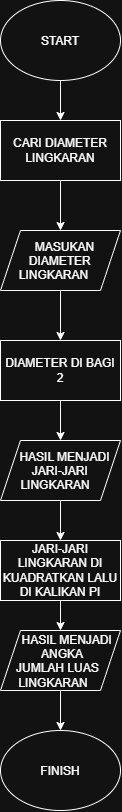

The diagram above was exported from draw.io. Its source (the exported page's mxGraphModel, read from the mxfile embedded in the PNG):
<mxGraphModel dx="1201" dy="811" grid="1" gridSize="10" guides="1" tooltips="1" connect="1" arrows="1" fold="1" page="1" pageScale="1" pageWidth="827" pageHeight="1169" math="0" shadow="0">
  <root>
    <mxCell id="0" />
    <mxCell id="1" parent="0" />
    <mxCell id="olEm5HjLMa0Xe4Vg0qk1-5" edge="1" parent="1" source="olEm5HjLMa0Xe4Vg0qk1-1" style="edgeStyle=orthogonalEdgeStyle;rounded=0;orthogonalLoop=1;jettySize=auto;html=1;defaultLabelBackgroundColor=page;labelPadding=0 4;" target="olEm5HjLMa0Xe4Vg0qk1-4" value="">
      <mxGeometry relative="1" as="geometry" />
    </mxCell>
    <mxCell id="olEm5HjLMa0Xe4Vg0qk1-1" parent="1" style="ellipse;whiteSpace=wrap;html=1;shapeInside=1;" value="START" vertex="1">
      <mxGeometry height="80" width="120" x="330" y="10" as="geometry" />
    </mxCell>
    <mxCell id="olEm5HjLMa0Xe4Vg0qk1-7" edge="1" parent="1" source="olEm5HjLMa0Xe4Vg0qk1-4" style="edgeStyle=orthogonalEdgeStyle;rounded=0;orthogonalLoop=1;jettySize=auto;html=1;defaultLabelBackgroundColor=page;labelPadding=0 4;" target="olEm5HjLMa0Xe4Vg0qk1-6" value="">
      <mxGeometry relative="1" as="geometry" />
    </mxCell>
    <mxCell id="olEm5HjLMa0Xe4Vg0qk1-4" parent="1" style="whiteSpace=wrap;html=1;" value="CARI DIAMETER LINGKARAN" vertex="1">
      <mxGeometry height="60" width="120" x="330" y="130" as="geometry" />
    </mxCell>
    <mxCell id="olEm5HjLMa0Xe4Vg0qk1-9" edge="1" parent="1" source="olEm5HjLMa0Xe4Vg0qk1-6" style="edgeStyle=orthogonalEdgeStyle;rounded=0;orthogonalLoop=1;jettySize=auto;html=1;defaultLabelBackgroundColor=page;labelPadding=0 4;" target="olEm5HjLMa0Xe4Vg0qk1-8" value="">
      <mxGeometry relative="1" as="geometry" />
    </mxCell>
    <mxCell id="olEm5HjLMa0Xe4Vg0qk1-6" parent="1" style="shape=parallelogram;perimeter=parallelogramPerimeter;whiteSpace=wrap;html=1;shapeInside=1;fixedSize=1;" value="MASUKAN DIAMETER LINGKARAN&amp;nbsp;" vertex="1">
      <mxGeometry height="60" width="120" x="330" y="240" as="geometry" />
    </mxCell>
    <mxCell id="olEm5HjLMa0Xe4Vg0qk1-11" edge="1" parent="1" source="olEm5HjLMa0Xe4Vg0qk1-8" style="edgeStyle=orthogonalEdgeStyle;rounded=0;orthogonalLoop=1;jettySize=auto;html=1;defaultLabelBackgroundColor=page;labelPadding=0 4;" target="olEm5HjLMa0Xe4Vg0qk1-10" value="">
      <mxGeometry relative="1" as="geometry" />
    </mxCell>
    <mxCell id="olEm5HjLMa0Xe4Vg0qk1-8" parent="1" style="whiteSpace=wrap;html=1;" value="DIAMETER DI BAGI 2" vertex="1">
      <mxGeometry height="60" width="120" x="330" y="350" as="geometry" />
    </mxCell>
    <mxCell id="olEm5HjLMa0Xe4Vg0qk1-13" edge="1" parent="1" source="olEm5HjLMa0Xe4Vg0qk1-10" style="edgeStyle=orthogonalEdgeStyle;rounded=0;orthogonalLoop=1;jettySize=auto;html=1;defaultLabelBackgroundColor=page;labelPadding=0 4;" target="olEm5HjLMa0Xe4Vg0qk1-12" value="">
      <mxGeometry relative="1" as="geometry" />
    </mxCell>
    <mxCell id="olEm5HjLMa0Xe4Vg0qk1-10" parent="1" style="shape=parallelogram;perimeter=parallelogramPerimeter;whiteSpace=wrap;html=1;shapeInside=1;fixedSize=1;" value="HASIL MENJADI JARI-JARI LINGKARAN" vertex="1">
      <mxGeometry height="60" width="120" x="330" y="450" as="geometry" />
    </mxCell>
    <mxCell id="olEm5HjLMa0Xe4Vg0qk1-15" edge="1" parent="1" source="olEm5HjLMa0Xe4Vg0qk1-12" style="edgeStyle=orthogonalEdgeStyle;rounded=0;orthogonalLoop=1;jettySize=auto;html=1;defaultLabelBackgroundColor=page;labelPadding=0 4;" target="olEm5HjLMa0Xe4Vg0qk1-14" value="">
      <mxGeometry relative="1" as="geometry" />
    </mxCell>
    <mxCell id="olEm5HjLMa0Xe4Vg0qk1-12" parent="1" style="whiteSpace=wrap;html=1;" value="JARI-JARI LINGKARAN DI KUADRATKAN LALU DI KALIKAN PI" vertex="1">
      <mxGeometry height="60" width="120" x="330" y="550" as="geometry" />
    </mxCell>
    <mxCell id="olEm5HjLMa0Xe4Vg0qk1-17" edge="1" parent="1" source="olEm5HjLMa0Xe4Vg0qk1-14" style="edgeStyle=orthogonalEdgeStyle;rounded=0;orthogonalLoop=1;jettySize=auto;html=1;defaultLabelBackgroundColor=page;labelPadding=0 4;" target="olEm5HjLMa0Xe4Vg0qk1-16" value="">
      <mxGeometry relative="1" as="geometry" />
    </mxCell>
    <mxCell id="olEm5HjLMa0Xe4Vg0qk1-14" parent="1" style="shape=parallelogram;perimeter=parallelogramPerimeter;whiteSpace=wrap;html=1;shapeInside=1;fixedSize=1;" value="HASIL MENJADI ANGKA JUMLAH LUAS LINGKARAN" vertex="1">
      <mxGeometry height="60" width="120" x="330" y="640" as="geometry" />
    </mxCell>
    <mxCell id="olEm5HjLMa0Xe4Vg0qk1-16" parent="1" style="ellipse;whiteSpace=wrap;html=1;shapeInside=1;" value="FINISH" vertex="1">
      <mxGeometry height="80" width="120" x="330" y="740" as="geometry" />
    </mxCell>
  </root>
</mxGraphModel>